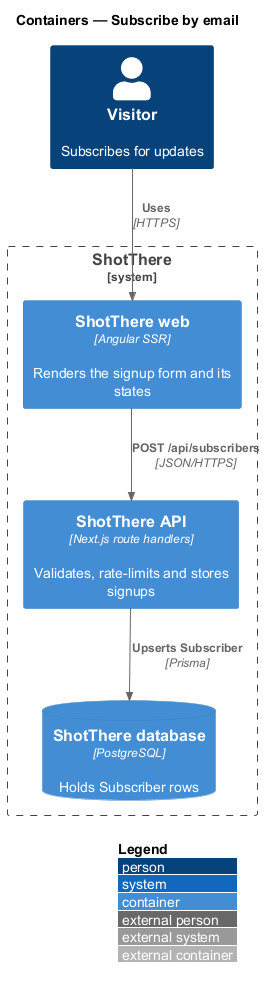

The diagram above was rendered by PlantUML. Its source (embedded in the PNG):
@startuml
!include <C4/C4_Container>
LAYOUT_WITH_LEGEND()
title Containers — Subscribe by email

Person(visitor, "Visitor", "Subscribes for updates")
System_Boundary(shotthere, "ShotThere") {
  Container(web, "ShotThere web", "Angular SSR", "Renders the signup form and its states")
  Container(api, "ShotThere API", "Next.js route handlers", "Validates, rate-limits and stores signups")
  ContainerDb(db, "ShotThere database", "PostgreSQL", "Holds Subscriber rows")
}
Rel(visitor, web, "Uses", "HTTPS")
Rel(web, api, "POST /api/subscribers", "JSON/HTTPS")
Rel(api, db, "Upserts Subscriber", "Prisma")
@enduml